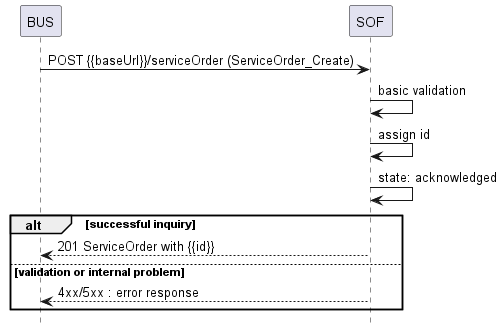

The diagram above was rendered by PlantUML. Its source (embedded in the PNG):
@startuml


hide footbox

participant BUS
participant SOF

BUS -> SOF : POST {{baseUrl}}/serviceOrder (ServiceOrder_Create)

SOF -> SOF : basic validation
SOF -> SOF : assign id
SOF -> SOF : state: acknowledged
alt successful inquiry
    BUS <-- SOF : 201 ServiceOrder with {{id}}
else validation or internal problem
    BUS <-- SOF: 4xx/5xx : error response
end
@enduml